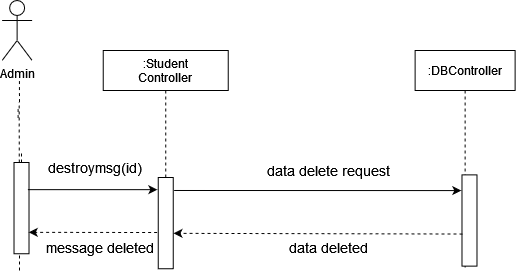

The diagram above was exported from draw.io. Its source (the exported page's mxGraphModel, read from the mxfile embedded in the PNG):
<mxGraphModel dx="868" dy="440" grid="1" gridSize="10" guides="1" tooltips="1" connect="1" arrows="1" fold="1" page="1" pageScale="1" pageWidth="850" pageHeight="1100" math="0" shadow="0">
  <root>
    <mxCell id="0" />
    <mxCell id="1" parent="0" />
    <mxCell id="Td2ku4V8jNkps6xAQcZh-60" value="Admin" style="shape=umlActor;verticalLabelPosition=bottom;verticalAlign=top;html=1;outlineConnect=0;" vertex="1" parent="1">
      <mxGeometry x="158.62" y="90" width="30" height="60" as="geometry" />
    </mxCell>
    <mxCell id="Td2ku4V8jNkps6xAQcZh-61" value="" style="endArrow=none;dashed=1;html=1;startArrow=none;" edge="1" parent="1">
      <mxGeometry width="50" height="50" relative="1" as="geometry">
        <mxPoint x="175.96838709677422" y="191.4999999999999" as="sourcePoint" />
        <mxPoint x="175.8699999999999" y="170" as="targetPoint" />
      </mxGeometry>
    </mxCell>
    <mxCell id="Td2ku4V8jNkps6xAQcZh-64" value="" style="endArrow=none;dashed=1;html=1;entryX=1;entryY=0.5;entryDx=0;entryDy=0;startArrow=none;" edge="1" parent="1">
      <mxGeometry width="50" height="50" relative="1" as="geometry">
        <mxPoint x="176" y="360" as="sourcePoint" />
        <mxPoint x="175.6199999999999" y="191.4999999999999" as="targetPoint" />
      </mxGeometry>
    </mxCell>
    <mxCell id="Td2ku4V8jNkps6xAQcZh-65" value=":DBController" style="shape=umlLifeline;perimeter=lifelinePerimeter;container=1;collapsible=0;recursiveResize=0;rounded=0;shadow=0;strokeWidth=1;" vertex="1" parent="1">
      <mxGeometry x="571.62" y="140" width="100" height="220" as="geometry" />
    </mxCell>
    <mxCell id="Td2ku4V8jNkps6xAQcZh-69" value="" style="endArrow=none;dashed=1;html=1;entryX=1;entryY=0.5;entryDx=0;entryDy=0;startArrow=none;" edge="1" parent="1">
      <mxGeometry width="50" height="50" relative="1" as="geometry">
        <mxPoint x="174.62104155821612" y="207.5050000000001" as="sourcePoint" />
        <mxPoint x="174.6199999999999" y="195.4999999999999" as="targetPoint" />
      </mxGeometry>
    </mxCell>
    <mxCell id="Td2ku4V8jNkps6xAQcZh-81" value=":Student&#10;Controller" style="shape=umlLifeline;perimeter=lifelinePerimeter;container=1;collapsible=0;recursiveResize=0;rounded=0;shadow=0;strokeWidth=1;" vertex="1" parent="1">
      <mxGeometry x="259.74" y="140" width="125" height="220" as="geometry" />
    </mxCell>
    <mxCell id="Td2ku4V8jNkps6xAQcZh-82" value="" style="endArrow=none;dashed=1;html=1;entryX=1;entryY=0.5;entryDx=0;entryDy=0;startArrow=none;" edge="1" parent="1" source="Td2ku4V8jNkps6xAQcZh-87">
      <mxGeometry width="50" height="50" relative="1" as="geometry">
        <mxPoint x="178.25" y="356.5" as="sourcePoint" />
        <mxPoint x="178" y="240" as="targetPoint" />
      </mxGeometry>
    </mxCell>
    <mxCell id="Td2ku4V8jNkps6xAQcZh-83" value="" style="rounded=0;whiteSpace=wrap;html=1;rotation=90;" vertex="1" parent="1">
      <mxGeometry x="580.3699999999999" y="302.5" width="91.25" height="15" as="geometry" />
    </mxCell>
    <mxCell id="Td2ku4V8jNkps6xAQcZh-84" value="&lt;div&gt;&lt;font style=&quot;font-size: 14px&quot;&gt;destroymsg(id)&lt;/font&gt;&lt;/div&gt;" style="text;html=1;strokeColor=none;fillColor=none;align=center;verticalAlign=middle;whiteSpace=wrap;rounded=0;" vertex="1" parent="1">
      <mxGeometry x="231.62" y="246.5" width="40" height="20" as="geometry" />
    </mxCell>
    <mxCell id="Td2ku4V8jNkps6xAQcZh-85" value="&lt;font style=&quot;font-size: 14px&quot;&gt;message deleted&lt;br&gt;&lt;/font&gt;" style="text;html=1;strokeColor=none;fillColor=none;align=center;verticalAlign=middle;whiteSpace=wrap;rounded=0;" vertex="1" parent="1">
      <mxGeometry x="171.62" y="326.5" width="170" height="20" as="geometry" />
    </mxCell>
    <mxCell id="Td2ku4V8jNkps6xAQcZh-86" value="&lt;div&gt;&lt;font style=&quot;font-size: 14px&quot;&gt;data delete request&lt;/font&gt;&lt;/div&gt;" style="text;html=1;strokeColor=none;fillColor=none;align=center;verticalAlign=middle;whiteSpace=wrap;rounded=0;" vertex="1" parent="1">
      <mxGeometry x="410" y="250" width="150.5" height="20" as="geometry" />
    </mxCell>
    <mxCell id="Td2ku4V8jNkps6xAQcZh-87" value="" style="rounded=0;whiteSpace=wrap;html=1;rotation=90;" vertex="1" parent="1">
      <mxGeometry x="132.3800000000001" y="290.13" width="91.25" height="15" as="geometry" />
    </mxCell>
    <mxCell id="Td2ku4V8jNkps6xAQcZh-88" value="" style="endArrow=classic;html=1;exitX=0.155;exitY=0.283;exitDx=0;exitDy=0;exitPerimeter=0;entryX=0.184;entryY=1.078;entryDx=0;entryDy=0;entryPerimeter=0;" edge="1" parent="1">
      <mxGeometry width="50" height="50" relative="1" as="geometry">
        <mxPoint x="184.25499999999988" y="279.15250000000015" as="sourcePoint" />
        <mxPoint x="313.82500000000005" y="279.16499999999985" as="targetPoint" />
      </mxGeometry>
    </mxCell>
    <mxCell id="Td2ku4V8jNkps6xAQcZh-89" value="" style="endArrow=classic;html=1;dashed=1;entryX=0.447;entryY=0.283;entryDx=0;entryDy=0;entryPerimeter=0;" edge="1" parent="1">
      <mxGeometry width="50" height="50" relative="1" as="geometry">
        <mxPoint x="313.6199999999999" y="322" as="sourcePoint" />
        <mxPoint x="185.25499999999988" y="321.81449999999995" as="targetPoint" />
      </mxGeometry>
    </mxCell>
    <mxCell id="Td2ku4V8jNkps6xAQcZh-90" value="" style="endArrow=classic;html=1;rounded=0;entryX=0.194;entryY=1.046;entryDx=0;entryDy=0;entryPerimeter=0;exitX=0.193;exitY=-0.175;exitDx=0;exitDy=0;exitPerimeter=0;" edge="1" parent="1">
      <mxGeometry width="50" height="50" relative="1" as="geometry">
        <mxPoint x="330.6199999999999" y="279.98625000000004" as="sourcePoint" />
        <mxPoint x="617.8049999999998" y="280.0775" as="targetPoint" />
      </mxGeometry>
    </mxCell>
    <mxCell id="Td2ku4V8jNkps6xAQcZh-91" value="" style="endArrow=classic;html=1;dashed=1;entryX=0.75;entryY=0;entryDx=0;entryDy=0;exitX=0.864;exitY=1.026;exitDx=0;exitDy=0;exitPerimeter=0;" edge="1" parent="1">
      <mxGeometry width="50" height="50" relative="1" as="geometry">
        <mxPoint x="619" y="323.51" as="sourcePoint" />
        <mxPoint x="329.9949999999999" y="322.8125" as="targetPoint" />
      </mxGeometry>
    </mxCell>
    <mxCell id="Td2ku4V8jNkps6xAQcZh-92" value="&lt;div&gt;&lt;font style=&quot;font-size: 14px&quot;&gt;data deleted&lt;br&gt;&lt;/font&gt;&lt;/div&gt;" style="text;html=1;strokeColor=none;fillColor=none;align=center;verticalAlign=middle;whiteSpace=wrap;rounded=0;" vertex="1" parent="1">
      <mxGeometry x="417.88" y="326.5" width="134.75" height="20" as="geometry" />
    </mxCell>
    <mxCell id="Td2ku4V8jNkps6xAQcZh-93" value="" style="rounded=0;whiteSpace=wrap;html=1;rotation=90;" vertex="1" parent="1">
      <mxGeometry x="276.62" y="305.13" width="91.25" height="15" as="geometry" />
    </mxCell>
  </root>
</mxGraphModel>